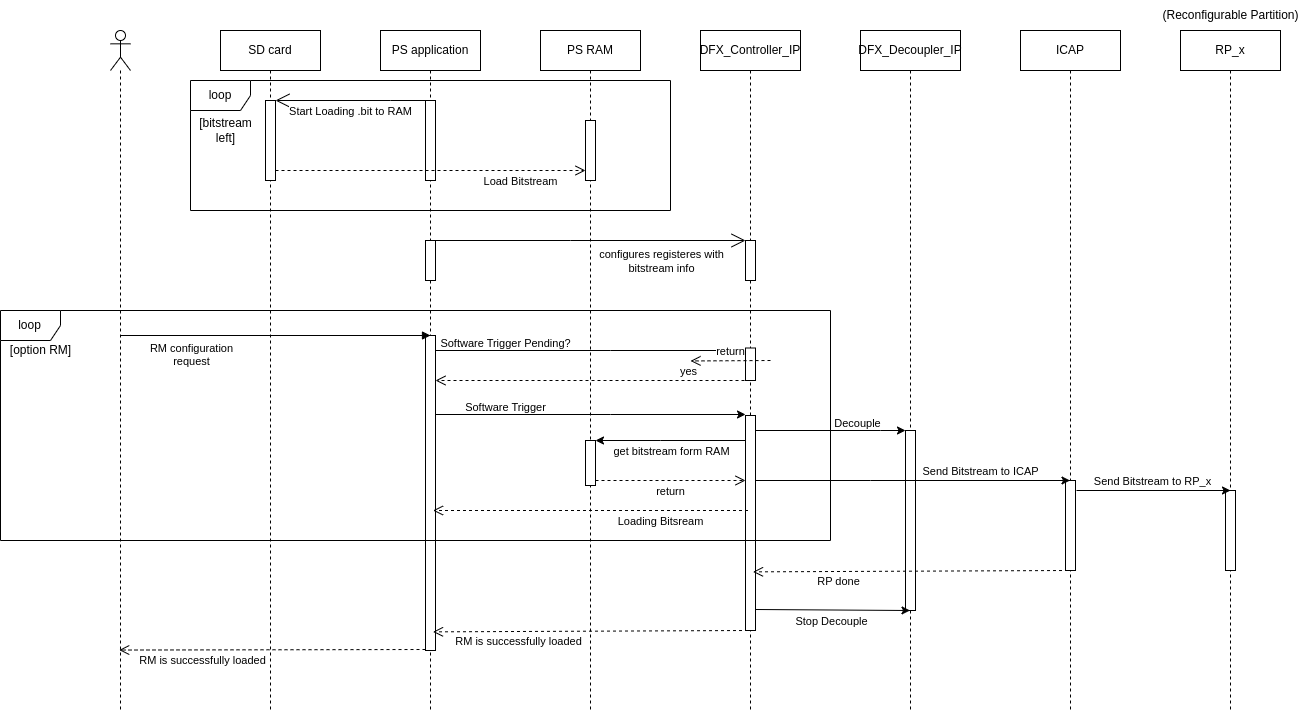

The diagram above was exported from draw.io. Its source (the exported page's mxGraphModel, read from the mxfile embedded in the PNG):
<mxGraphModel dx="3871" dy="1175" grid="1" gridSize="10" guides="1" tooltips="1" connect="1" arrows="1" fold="1" page="1" pageScale="1" pageWidth="827" pageHeight="1169" math="0" shadow="0">
  <root>
    <mxCell id="0" />
    <mxCell id="1" parent="0" />
    <mxCell id="2" value="SD card" style="shape=umlLifeline;perimeter=lifelinePerimeter;whiteSpace=wrap;html=1;container=1;dropTarget=0;collapsible=0;recursiveResize=0;outlineConnect=0;portConstraint=eastwest;newEdgeStyle={&quot;edgeStyle&quot;:&quot;elbowEdgeStyle&quot;,&quot;elbow&quot;:&quot;vertical&quot;,&quot;curved&quot;:0,&quot;rounded&quot;:0};" vertex="1" parent="1">
      <mxGeometry x="160" y="200" width="100" height="680" as="geometry" />
    </mxCell>
    <mxCell id="3" value="DFX_Controller_IP" style="shape=umlLifeline;perimeter=lifelinePerimeter;whiteSpace=wrap;html=1;container=1;dropTarget=0;collapsible=0;recursiveResize=0;outlineConnect=0;portConstraint=eastwest;newEdgeStyle={&quot;edgeStyle&quot;:&quot;elbowEdgeStyle&quot;,&quot;elbow&quot;:&quot;vertical&quot;,&quot;curved&quot;:0,&quot;rounded&quot;:0};" vertex="1" parent="1">
      <mxGeometry x="640" y="200" width="100" height="680" as="geometry" />
    </mxCell>
    <mxCell id="4" value="" style="html=1;points=[];perimeter=orthogonalPerimeter;outlineConnect=0;targetShapes=umlLifeline;portConstraint=eastwest;newEdgeStyle={&quot;edgeStyle&quot;:&quot;elbowEdgeStyle&quot;,&quot;elbow&quot;:&quot;vertical&quot;,&quot;curved&quot;:0,&quot;rounded&quot;:0};" vertex="1" parent="3">
      <mxGeometry x="45" y="210" width="10" height="40" as="geometry" />
    </mxCell>
    <mxCell id="5" value="" style="html=1;points=[];perimeter=orthogonalPerimeter;outlineConnect=0;targetShapes=umlLifeline;portConstraint=eastwest;newEdgeStyle={&quot;edgeStyle&quot;:&quot;elbowEdgeStyle&quot;,&quot;elbow&quot;:&quot;vertical&quot;,&quot;curved&quot;:0,&quot;rounded&quot;:0};" vertex="1" parent="3">
      <mxGeometry x="45" y="317.5" width="10" height="32.5" as="geometry" />
    </mxCell>
    <mxCell id="6" value="" style="html=1;points=[];perimeter=orthogonalPerimeter;outlineConnect=0;targetShapes=umlLifeline;portConstraint=eastwest;newEdgeStyle={&quot;edgeStyle&quot;:&quot;elbowEdgeStyle&quot;,&quot;elbow&quot;:&quot;vertical&quot;,&quot;curved&quot;:0,&quot;rounded&quot;:0};" vertex="1" parent="3">
      <mxGeometry x="45" y="385" width="10" height="215" as="geometry" />
    </mxCell>
    <mxCell id="7" value="DFX_Decoupler_IP" style="shape=umlLifeline;perimeter=lifelinePerimeter;whiteSpace=wrap;html=1;container=1;dropTarget=0;collapsible=0;recursiveResize=0;outlineConnect=0;portConstraint=eastwest;newEdgeStyle={&quot;edgeStyle&quot;:&quot;elbowEdgeStyle&quot;,&quot;elbow&quot;:&quot;vertical&quot;,&quot;curved&quot;:0,&quot;rounded&quot;:0};" vertex="1" parent="1">
      <mxGeometry x="800" y="200" width="100" height="680" as="geometry" />
    </mxCell>
    <mxCell id="8" value="" style="html=1;points=[];perimeter=orthogonalPerimeter;outlineConnect=0;targetShapes=umlLifeline;portConstraint=eastwest;newEdgeStyle={&quot;edgeStyle&quot;:&quot;elbowEdgeStyle&quot;,&quot;elbow&quot;:&quot;vertical&quot;,&quot;curved&quot;:0,&quot;rounded&quot;:0};" vertex="1" parent="7">
      <mxGeometry x="45" y="400" width="10" height="180" as="geometry" />
    </mxCell>
    <mxCell id="9" value="PS RAM" style="shape=umlLifeline;perimeter=lifelinePerimeter;whiteSpace=wrap;html=1;container=1;dropTarget=0;collapsible=0;recursiveResize=0;outlineConnect=0;portConstraint=eastwest;newEdgeStyle={&quot;edgeStyle&quot;:&quot;elbowEdgeStyle&quot;,&quot;elbow&quot;:&quot;vertical&quot;,&quot;curved&quot;:0,&quot;rounded&quot;:0};" vertex="1" parent="1">
      <mxGeometry x="480" y="200" width="100" height="680" as="geometry" />
    </mxCell>
    <mxCell id="10" value="ICAP" style="shape=umlLifeline;perimeter=lifelinePerimeter;whiteSpace=wrap;html=1;container=1;dropTarget=0;collapsible=0;recursiveResize=0;outlineConnect=0;portConstraint=eastwest;newEdgeStyle={&quot;edgeStyle&quot;:&quot;elbowEdgeStyle&quot;,&quot;elbow&quot;:&quot;vertical&quot;,&quot;curved&quot;:0,&quot;rounded&quot;:0};" vertex="1" parent="1">
      <mxGeometry x="960" y="200" width="100" height="680" as="geometry" />
    </mxCell>
    <mxCell id="11" value="" style="html=1;points=[];perimeter=orthogonalPerimeter;outlineConnect=0;targetShapes=umlLifeline;portConstraint=eastwest;newEdgeStyle={&quot;edgeStyle&quot;:&quot;elbowEdgeStyle&quot;,&quot;elbow&quot;:&quot;vertical&quot;,&quot;curved&quot;:0,&quot;rounded&quot;:0};" vertex="1" parent="10">
      <mxGeometry x="45" y="450" width="10" height="90" as="geometry" />
    </mxCell>
    <mxCell id="12" value="RP_x" style="shape=umlLifeline;perimeter=lifelinePerimeter;whiteSpace=wrap;html=1;container=1;dropTarget=0;collapsible=0;recursiveResize=0;outlineConnect=0;portConstraint=eastwest;newEdgeStyle={&quot;edgeStyle&quot;:&quot;elbowEdgeStyle&quot;,&quot;elbow&quot;:&quot;vertical&quot;,&quot;curved&quot;:0,&quot;rounded&quot;:0};" vertex="1" parent="1">
      <mxGeometry x="1120" y="200" width="100" height="680" as="geometry" />
    </mxCell>
    <mxCell id="13" value="" style="html=1;points=[];perimeter=orthogonalPerimeter;outlineConnect=0;targetShapes=umlLifeline;portConstraint=eastwest;newEdgeStyle={&quot;edgeStyle&quot;:&quot;elbowEdgeStyle&quot;,&quot;elbow&quot;:&quot;vertical&quot;,&quot;curved&quot;:0,&quot;rounded&quot;:0};" vertex="1" parent="12">
      <mxGeometry x="45" y="460" width="10" height="80" as="geometry" />
    </mxCell>
    <mxCell id="14" value="(Reconfigurable Partition)" style="text;html=1;align=center;verticalAlign=middle;resizable=0;points=[];autosize=1;strokeColor=none;fillColor=none;" vertex="1" parent="1">
      <mxGeometry x="1090" y="170" width="160" height="30" as="geometry" />
    </mxCell>
    <mxCell id="15" value="" style="shape=umlLifeline;perimeter=lifelinePerimeter;whiteSpace=wrap;html=1;container=1;dropTarget=0;collapsible=0;recursiveResize=0;outlineConnect=0;portConstraint=eastwest;newEdgeStyle={&quot;edgeStyle&quot;:&quot;elbowEdgeStyle&quot;,&quot;elbow&quot;:&quot;vertical&quot;,&quot;curved&quot;:0,&quot;rounded&quot;:0};participant=umlActor;" vertex="1" parent="1">
      <mxGeometry x="50" y="200" width="20" height="680" as="geometry" />
    </mxCell>
    <mxCell id="16" value="PS application" style="shape=umlLifeline;perimeter=lifelinePerimeter;whiteSpace=wrap;html=1;container=1;dropTarget=0;collapsible=0;recursiveResize=0;outlineConnect=0;portConstraint=eastwest;newEdgeStyle={&quot;edgeStyle&quot;:&quot;elbowEdgeStyle&quot;,&quot;elbow&quot;:&quot;vertical&quot;,&quot;curved&quot;:0,&quot;rounded&quot;:0};" vertex="1" parent="1">
      <mxGeometry x="320" y="200" width="100" height="680" as="geometry" />
    </mxCell>
    <mxCell id="17" value="" style="html=1;points=[];perimeter=orthogonalPerimeter;outlineConnect=0;targetShapes=umlLifeline;portConstraint=eastwest;newEdgeStyle={&quot;edgeStyle&quot;:&quot;elbowEdgeStyle&quot;,&quot;elbow&quot;:&quot;vertical&quot;,&quot;curved&quot;:0,&quot;rounded&quot;:0};" vertex="1" parent="16">
      <mxGeometry x="45" y="210" width="10" height="40" as="geometry" />
    </mxCell>
    <mxCell id="18" value="" style="html=1;points=[];perimeter=orthogonalPerimeter;outlineConnect=0;targetShapes=umlLifeline;portConstraint=eastwest;newEdgeStyle={&quot;edgeStyle&quot;:&quot;elbowEdgeStyle&quot;,&quot;elbow&quot;:&quot;vertical&quot;,&quot;curved&quot;:0,&quot;rounded&quot;:0};" vertex="1" parent="16">
      <mxGeometry x="45" y="305" width="10" height="315" as="geometry" />
    </mxCell>
    <mxCell id="19" value="RM configuration&lt;br&gt;request" style="html=1;verticalAlign=bottom;endArrow=block;edgeStyle=elbowEdgeStyle;elbow=vertical;curved=0;rounded=0;" edge="1" parent="16" target="18">
      <mxGeometry x="-0.541" y="-35" relative="1" as="geometry">
        <mxPoint x="-260" y="305" as="sourcePoint" />
        <mxPoint as="offset" />
      </mxGeometry>
    </mxCell>
    <mxCell id="20" value="" style="endArrow=open;endFill=1;endSize=12;html=1;rounded=0;" edge="1" source="17" target="4" parent="1">
      <mxGeometry width="160" relative="1" as="geometry">
        <mxPoint x="532" y="410" as="sourcePoint" />
        <mxPoint x="680" y="410" as="targetPoint" />
        <Array as="points">
          <mxPoint x="510" y="410" />
        </Array>
      </mxGeometry>
    </mxCell>
    <mxCell id="21" value="configures registeres with&lt;br&gt;bitstream info" style="edgeLabel;html=1;align=center;verticalAlign=middle;resizable=0;points=[];" vertex="1" connectable="0" parent="20">
      <mxGeometry x="-0.268" y="-2" relative="1" as="geometry">
        <mxPoint x="112" y="18" as="offset" />
      </mxGeometry>
    </mxCell>
    <mxCell id="22" value="loop" style="shape=umlFrame;whiteSpace=wrap;html=1;pointerEvents=0;" vertex="1" parent="1">
      <mxGeometry x="130" y="250" width="480" height="130" as="geometry" />
    </mxCell>
    <mxCell id="23" value="[bitstream &lt;br&gt;left]" style="text;html=1;align=center;verticalAlign=middle;resizable=0;points=[];autosize=1;strokeColor=none;fillColor=none;" vertex="1" parent="1">
      <mxGeometry x="125" y="280" width="80" height="40" as="geometry" />
    </mxCell>
    <mxCell id="24" value="" style="html=1;points=[];perimeter=orthogonalPerimeter;outlineConnect=0;targetShapes=umlLifeline;portConstraint=eastwest;newEdgeStyle={&quot;edgeStyle&quot;:&quot;elbowEdgeStyle&quot;,&quot;elbow&quot;:&quot;vertical&quot;,&quot;curved&quot;:0,&quot;rounded&quot;:0};" vertex="1" parent="1">
      <mxGeometry x="205" y="270" width="10" height="80" as="geometry" />
    </mxCell>
    <mxCell id="25" value="" style="html=1;points=[];perimeter=orthogonalPerimeter;outlineConnect=0;targetShapes=umlLifeline;portConstraint=eastwest;newEdgeStyle={&quot;edgeStyle&quot;:&quot;elbowEdgeStyle&quot;,&quot;elbow&quot;:&quot;vertical&quot;,&quot;curved&quot;:0,&quot;rounded&quot;:0};" vertex="1" parent="1">
      <mxGeometry x="365" y="270" width="10" height="80" as="geometry" />
    </mxCell>
    <mxCell id="26" value="" style="html=1;points=[];perimeter=orthogonalPerimeter;outlineConnect=0;targetShapes=umlLifeline;portConstraint=eastwest;newEdgeStyle={&quot;edgeStyle&quot;:&quot;elbowEdgeStyle&quot;,&quot;elbow&quot;:&quot;vertical&quot;,&quot;curved&quot;:0,&quot;rounded&quot;:0};" vertex="1" parent="1">
      <mxGeometry x="525" y="290" width="10" height="60" as="geometry" />
    </mxCell>
    <mxCell id="27" value="" style="endArrow=open;endFill=1;endSize=12;html=1;rounded=0;" edge="1" source="25" target="24" parent="1">
      <mxGeometry width="160" relative="1" as="geometry">
        <mxPoint x="334" y="299.5" as="sourcePoint" />
        <mxPoint x="494" y="299.5" as="targetPoint" />
        <Array as="points">
          <mxPoint x="330" y="270" />
        </Array>
      </mxGeometry>
    </mxCell>
    <mxCell id="28" value="Start Loading .bit to RAM" style="edgeLabel;html=1;align=center;verticalAlign=middle;resizable=0;points=[];" vertex="1" connectable="0" parent="27">
      <mxGeometry x="-0.16" y="-4" relative="1" as="geometry">
        <mxPoint x="-12" y="14" as="offset" />
      </mxGeometry>
    </mxCell>
    <mxCell id="29" value="Load Bitstream" style="html=1;verticalAlign=bottom;endArrow=open;dashed=1;endSize=8;edgeStyle=elbowEdgeStyle;elbow=vertical;curved=0;rounded=0;" edge="1" source="24" target="26" parent="1">
      <mxGeometry x="0.5806" y="-20" relative="1" as="geometry">
        <mxPoint x="760" y="340" as="sourcePoint" />
        <mxPoint x="370" y="310" as="targetPoint" />
        <Array as="points">
          <mxPoint x="250" y="340" />
        </Array>
        <mxPoint as="offset" />
      </mxGeometry>
    </mxCell>
    <mxCell id="30" value="loop" style="shape=umlFrame;whiteSpace=wrap;html=1;pointerEvents=0;" vertex="1" parent="1">
      <mxGeometry x="-60" y="480" width="830" height="230" as="geometry" />
    </mxCell>
    <mxCell id="31" value="[option RM]" style="text;html=1;align=center;verticalAlign=middle;resizable=0;points=[];autosize=1;strokeColor=none;fillColor=none;" vertex="1" parent="1">
      <mxGeometry x="-60" y="505" width="80" height="30" as="geometry" />
    </mxCell>
    <mxCell id="32" style="edgeStyle=elbowEdgeStyle;rounded=0;orthogonalLoop=1;jettySize=auto;html=1;elbow=vertical;curved=0;" edge="1" source="18" target="5" parent="1">
      <mxGeometry relative="1" as="geometry">
        <mxPoint x="680" y="530" as="targetPoint" />
        <Array as="points">
          <mxPoint x="550" y="520" />
          <mxPoint x="500" y="550" />
          <mxPoint x="450" y="540" />
          <mxPoint x="640" y="530" />
        </Array>
      </mxGeometry>
    </mxCell>
    <mxCell id="33" value="Software Trigger Pending?" style="edgeLabel;html=1;align=center;verticalAlign=middle;resizable=0;points=[];" vertex="1" connectable="0" parent="32">
      <mxGeometry x="-0.5485" y="-1" relative="1" as="geometry">
        <mxPoint y="-9" as="offset" />
      </mxGeometry>
    </mxCell>
    <mxCell id="34" value="yes" style="html=1;verticalAlign=bottom;endArrow=open;dashed=1;endSize=8;edgeStyle=elbowEdgeStyle;elbow=vertical;curved=0;rounded=0;" edge="1" target="18" parent="1">
      <mxGeometry x="-0.6057" relative="1" as="geometry">
        <mxPoint x="690" y="550" as="sourcePoint" />
        <mxPoint x="605" y="590" as="targetPoint" />
        <Array as="points">
          <mxPoint x="570" y="550" />
          <mxPoint x="580" y="590" />
        </Array>
        <mxPoint as="offset" />
      </mxGeometry>
    </mxCell>
    <mxCell id="35" style="edgeStyle=elbowEdgeStyle;rounded=0;orthogonalLoop=1;jettySize=auto;html=1;elbow=vertical;curved=0;" edge="1" parent="1">
      <mxGeometry relative="1" as="geometry">
        <mxPoint x="375" y="584" as="sourcePoint" />
        <mxPoint x="685" y="584" as="targetPoint" />
        <Array as="points">
          <mxPoint x="550" y="584" />
          <mxPoint x="500" y="614" />
          <mxPoint x="450" y="604" />
          <mxPoint x="640" y="594" />
        </Array>
      </mxGeometry>
    </mxCell>
    <mxCell id="36" value="Software Trigger" style="edgeLabel;html=1;align=center;verticalAlign=middle;resizable=0;points=[];" vertex="1" connectable="0" parent="35">
      <mxGeometry x="-0.5485" y="-1" relative="1" as="geometry">
        <mxPoint y="-9" as="offset" />
      </mxGeometry>
    </mxCell>
    <mxCell id="37" style="edgeStyle=elbowEdgeStyle;rounded=0;orthogonalLoop=1;jettySize=auto;html=1;elbow=vertical;curved=0;" edge="1" source="6" target="8" parent="1">
      <mxGeometry relative="1" as="geometry">
        <mxPoint x="840" y="608" as="targetPoint" />
        <Array as="points">
          <mxPoint x="820" y="600" />
        </Array>
      </mxGeometry>
    </mxCell>
    <mxCell id="38" value="Decouple" style="edgeLabel;html=1;align=center;verticalAlign=middle;resizable=0;points=[];" vertex="1" connectable="0" parent="37">
      <mxGeometry x="0.3118" relative="1" as="geometry">
        <mxPoint x="3" y="-8" as="offset" />
      </mxGeometry>
    </mxCell>
    <mxCell id="39" style="edgeStyle=elbowEdgeStyle;rounded=0;orthogonalLoop=1;jettySize=auto;html=1;elbow=vertical;curved=0;" edge="1" source="6" target="10" parent="1">
      <mxGeometry relative="1" as="geometry">
        <mxPoint x="700" y="620" as="sourcePoint" />
        <mxPoint x="940" y="620" as="targetPoint" />
        <Array as="points">
          <mxPoint x="810" y="650" />
          <mxPoint x="750" y="660" />
          <mxPoint x="825" y="620" />
        </Array>
      </mxGeometry>
    </mxCell>
    <mxCell id="40" value="Send Bitstream to ICAP" style="edgeLabel;html=1;align=center;verticalAlign=middle;resizable=0;points=[];" vertex="1" connectable="0" parent="39">
      <mxGeometry x="0.3118" relative="1" as="geometry">
        <mxPoint x="19" y="-10" as="offset" />
      </mxGeometry>
    </mxCell>
    <mxCell id="41" style="edgeStyle=elbowEdgeStyle;rounded=0;orthogonalLoop=1;jettySize=auto;html=1;elbow=vertical;curved=0;" edge="1" source="6" target="43" parent="1">
      <mxGeometry relative="1" as="geometry">
        <mxPoint x="540" y="607" as="targetPoint" />
        <Array as="points">
          <mxPoint x="600" y="610" />
        </Array>
      </mxGeometry>
    </mxCell>
    <mxCell id="42" value="get bitstream form RAM" style="edgeLabel;html=1;align=center;verticalAlign=middle;resizable=0;points=[];" vertex="1" connectable="0" parent="41">
      <mxGeometry x="-0.2705" y="2" relative="1" as="geometry">
        <mxPoint x="-20" y="8" as="offset" />
      </mxGeometry>
    </mxCell>
    <mxCell id="43" value="" style="html=1;points=[];perimeter=orthogonalPerimeter;outlineConnect=0;targetShapes=umlLifeline;portConstraint=eastwest;newEdgeStyle={&quot;edgeStyle&quot;:&quot;elbowEdgeStyle&quot;,&quot;elbow&quot;:&quot;vertical&quot;,&quot;curved&quot;:0,&quot;rounded&quot;:0};" vertex="1" parent="1">
      <mxGeometry x="525" y="610" width="10" height="45" as="geometry" />
    </mxCell>
    <mxCell id="44" value="return" style="html=1;verticalAlign=bottom;endArrow=open;dashed=1;endSize=8;edgeStyle=elbowEdgeStyle;elbow=vertical;curved=0;rounded=0;" edge="1" parent="1">
      <mxGeometry relative="1" as="geometry">
        <mxPoint x="710" y="530" as="sourcePoint" />
        <mxPoint x="630" y="530" as="targetPoint" />
      </mxGeometry>
    </mxCell>
    <mxCell id="45" value="return" style="html=1;verticalAlign=bottom;endArrow=open;dashed=1;endSize=8;edgeStyle=elbowEdgeStyle;elbow=vertical;curved=0;rounded=0;" edge="1" source="43" target="6" parent="1">
      <mxGeometry y="-20" relative="1" as="geometry">
        <mxPoint x="660" y="640" as="sourcePoint" />
        <mxPoint x="580" y="640" as="targetPoint" />
        <Array as="points">
          <mxPoint x="570" y="650" />
        </Array>
        <mxPoint as="offset" />
      </mxGeometry>
    </mxCell>
    <mxCell id="46" style="edgeStyle=elbowEdgeStyle;rounded=0;orthogonalLoop=1;jettySize=auto;html=1;elbow=vertical;curved=0;" edge="1" parent="1">
      <mxGeometry relative="1" as="geometry">
        <mxPoint x="1016" y="660" as="sourcePoint" />
        <mxPoint x="1170" y="660" as="targetPoint" />
        <Array as="points">
          <mxPoint x="1127.5" y="660" />
          <mxPoint x="1067.5" y="670" />
          <mxPoint x="1142.5" y="630" />
        </Array>
      </mxGeometry>
    </mxCell>
    <mxCell id="47" value="Send Bitstream to RP_x" style="edgeLabel;html=1;align=center;verticalAlign=middle;resizable=0;points=[];" vertex="1" connectable="0" parent="46">
      <mxGeometry x="0.3118" relative="1" as="geometry">
        <mxPoint x="-27" y="-10" as="offset" />
      </mxGeometry>
    </mxCell>
    <mxCell id="48" value="RP done" style="html=1;verticalAlign=bottom;endArrow=open;dashed=1;endSize=8;edgeStyle=elbowEdgeStyle;elbow=vertical;curved=0;rounded=0;" edge="1" parent="1">
      <mxGeometry x="0.4595" y="19" relative="1" as="geometry">
        <mxPoint x="1007.5" y="740" as="sourcePoint" />
        <mxPoint x="692.5" y="741" as="targetPoint" />
        <mxPoint as="offset" />
      </mxGeometry>
    </mxCell>
    <mxCell id="49" style="edgeStyle=elbowEdgeStyle;rounded=0;orthogonalLoop=1;jettySize=auto;html=1;elbow=vertical;curved=0;" edge="1" target="7" parent="1">
      <mxGeometry relative="1" as="geometry">
        <mxPoint x="695" y="779" as="sourcePoint" />
        <mxPoint x="820" y="780" as="targetPoint" />
        <Array as="points">
          <mxPoint x="825" y="780" />
        </Array>
      </mxGeometry>
    </mxCell>
    <mxCell id="50" value="Stop Decouple" style="edgeLabel;html=1;align=center;verticalAlign=middle;resizable=0;points=[];" vertex="1" connectable="0" parent="49">
      <mxGeometry x="0.3118" relative="1" as="geometry">
        <mxPoint x="-26" y="10" as="offset" />
      </mxGeometry>
    </mxCell>
    <mxCell id="51" value="RM is successfully loaded" style="html=1;verticalAlign=bottom;endArrow=open;dashed=1;endSize=8;edgeStyle=elbowEdgeStyle;elbow=vertical;curved=0;rounded=0;" edge="1" parent="1">
      <mxGeometry x="0.4595" y="19" relative="1" as="geometry">
        <mxPoint x="687.5" y="800" as="sourcePoint" />
        <mxPoint x="372.5" y="801" as="targetPoint" />
        <mxPoint as="offset" />
      </mxGeometry>
    </mxCell>
    <mxCell id="52" value="Loading Bitsream" style="html=1;verticalAlign=bottom;endArrow=open;dashed=1;endSize=8;edgeStyle=elbowEdgeStyle;elbow=vertical;curved=0;rounded=0;" edge="1" parent="1">
      <mxGeometry x="-0.4444" y="20" relative="1" as="geometry">
        <mxPoint x="687.5" y="680" as="sourcePoint" />
        <mxPoint x="372.5" y="680" as="targetPoint" />
        <Array as="points">
          <mxPoint x="567.5" y="680" />
          <mxPoint x="577.5" y="720" />
        </Array>
        <mxPoint as="offset" />
      </mxGeometry>
    </mxCell>
    <mxCell id="53" value="RM is successfully loaded" style="html=1;verticalAlign=bottom;endArrow=open;dashed=1;endSize=8;edgeStyle=elbowEdgeStyle;elbow=vertical;curved=0;rounded=0;" edge="1" target="15" parent="1">
      <mxGeometry x="0.4595" y="19" relative="1" as="geometry">
        <mxPoint x="365" y="819" as="sourcePoint" />
        <mxPoint x="80" y="820" as="targetPoint" />
        <mxPoint as="offset" />
      </mxGeometry>
    </mxCell>
  </root>
</mxGraphModel>